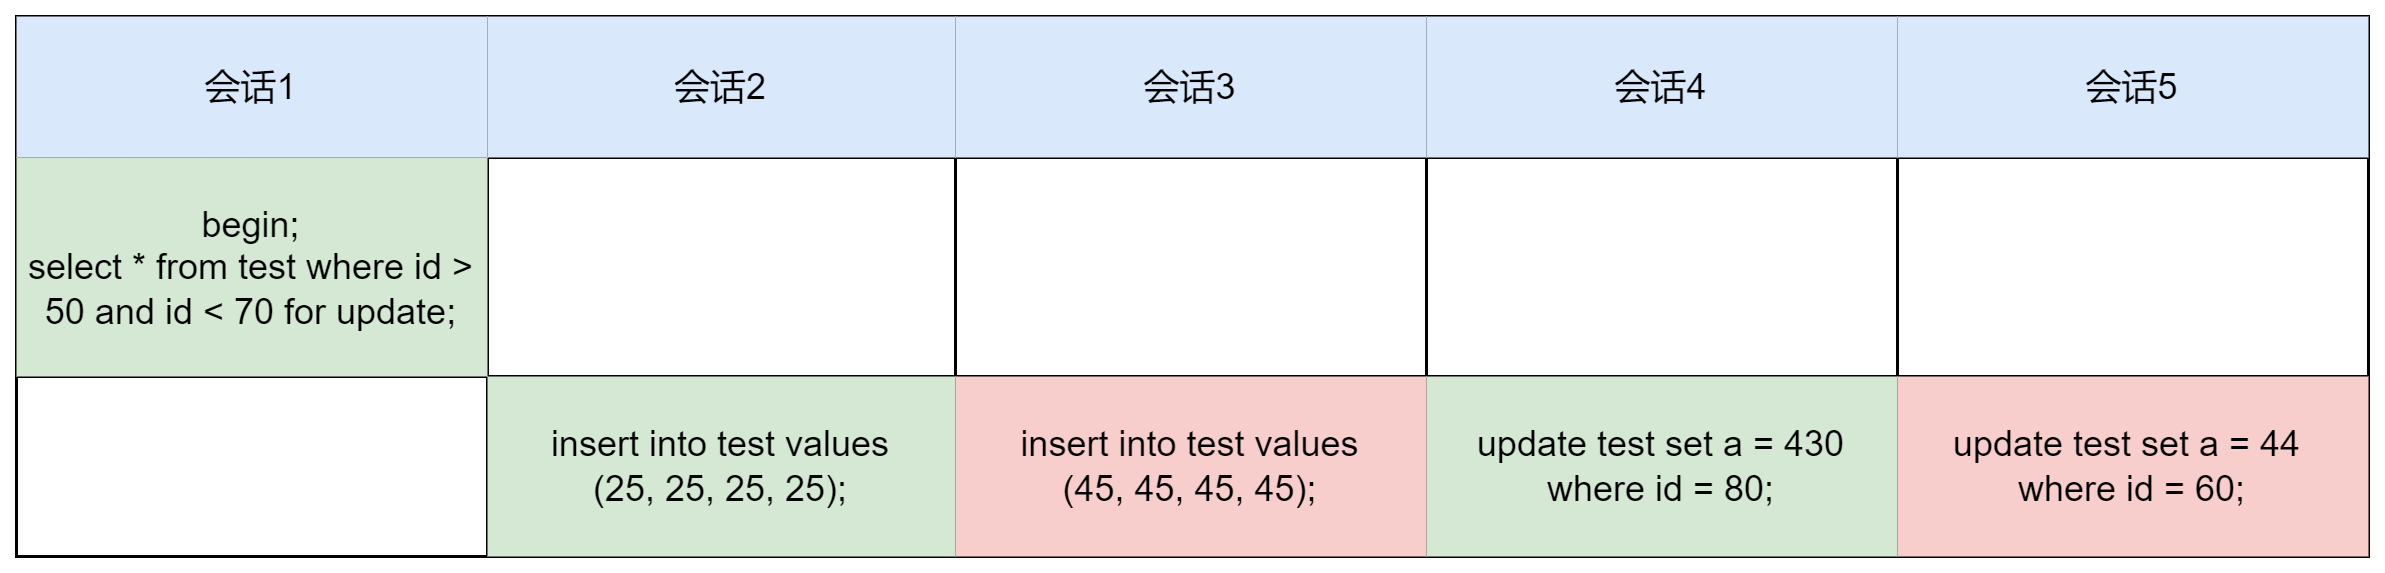

The diagram above was exported from draw.io. Its source (the exported page's mxGraphModel, read from the mxfile embedded in the PNG):
<mxGraphModel dx="942" dy="518" grid="1" gridSize="10" guides="1" tooltips="1" connect="1" arrows="1" fold="1" page="1" pageScale="1" pageWidth="827" pageHeight="1169" math="0" shadow="0">
  <root>
    <mxCell id="0" />
    <mxCell id="1" parent="0" />
    <mxCell id="M1R1GfSwchSjPaVKC59i-1" value="" style="shape=table;html=1;whiteSpace=wrap;startSize=0;container=1;collapsible=0;childLayout=tableLayout;" parent="1" vertex="1">
      <mxGeometry x="22" y="110" width="784" height="180" as="geometry" />
    </mxCell>
    <mxCell id="M1R1GfSwchSjPaVKC59i-2" value="" style="shape=tableRow;horizontal=0;startSize=0;swimlaneHead=0;swimlaneBody=0;top=0;left=0;bottom=0;right=0;collapsible=0;dropTarget=0;fillColor=none;points=[[0,0.5],[1,0.5]];portConstraint=eastwest;" parent="M1R1GfSwchSjPaVKC59i-1" vertex="1">
      <mxGeometry width="784" height="47" as="geometry" />
    </mxCell>
    <mxCell id="M1R1GfSwchSjPaVKC59i-3" value="会话1" style="shape=partialRectangle;html=1;whiteSpace=wrap;connectable=0;fillColor=#dae8fc;top=0;left=0;bottom=0;right=0;overflow=hidden;strokeColor=#6c8ebf;" parent="M1R1GfSwchSjPaVKC59i-2" vertex="1">
      <mxGeometry width="157" height="47" as="geometry">
        <mxRectangle width="157" height="47" as="alternateBounds" />
      </mxGeometry>
    </mxCell>
    <mxCell id="M1R1GfSwchSjPaVKC59i-4" value="会话2" style="shape=partialRectangle;html=1;whiteSpace=wrap;connectable=0;fillColor=#dae8fc;top=0;left=0;bottom=0;right=0;overflow=hidden;strokeColor=#6c8ebf;" parent="M1R1GfSwchSjPaVKC59i-2" vertex="1">
      <mxGeometry x="157" width="156" height="47" as="geometry">
        <mxRectangle width="156" height="47" as="alternateBounds" />
      </mxGeometry>
    </mxCell>
    <mxCell id="M1R1GfSwchSjPaVKC59i-5" value="会话3" style="shape=partialRectangle;html=1;whiteSpace=wrap;connectable=0;fillColor=#dae8fc;top=0;left=0;bottom=0;right=0;overflow=hidden;strokeColor=#6c8ebf;" parent="M1R1GfSwchSjPaVKC59i-2" vertex="1">
      <mxGeometry x="313" width="157" height="47" as="geometry">
        <mxRectangle width="157" height="47" as="alternateBounds" />
      </mxGeometry>
    </mxCell>
    <mxCell id="M1R1GfSwchSjPaVKC59i-14" value="会话4" style="shape=partialRectangle;html=1;whiteSpace=wrap;connectable=0;fillColor=#dae8fc;top=0;left=0;bottom=0;right=0;overflow=hidden;strokeColor=#6c8ebf;" parent="M1R1GfSwchSjPaVKC59i-2" vertex="1">
      <mxGeometry x="470" width="157" height="47" as="geometry">
        <mxRectangle width="157" height="47" as="alternateBounds" />
      </mxGeometry>
    </mxCell>
    <mxCell id="M1R1GfSwchSjPaVKC59i-20" value="会话5" style="shape=partialRectangle;html=1;whiteSpace=wrap;connectable=0;fillColor=#dae8fc;top=0;left=0;bottom=0;right=0;overflow=hidden;strokeColor=#6c8ebf;" parent="M1R1GfSwchSjPaVKC59i-2" vertex="1">
      <mxGeometry x="627" width="157" height="47" as="geometry">
        <mxRectangle width="157" height="47" as="alternateBounds" />
      </mxGeometry>
    </mxCell>
    <mxCell id="M1R1GfSwchSjPaVKC59i-6" value="" style="shape=tableRow;horizontal=0;startSize=0;swimlaneHead=0;swimlaneBody=0;top=0;left=0;bottom=0;right=0;collapsible=0;dropTarget=0;fillColor=none;points=[[0,0.5],[1,0.5]];portConstraint=eastwest;" parent="M1R1GfSwchSjPaVKC59i-1" vertex="1">
      <mxGeometry y="47" width="784" height="73" as="geometry" />
    </mxCell>
    <mxCell id="M1R1GfSwchSjPaVKC59i-7" value="begin;&lt;br&gt;select * from test where id &amp;gt; 50 and id &amp;lt; 70 for update;" style="shape=partialRectangle;html=1;whiteSpace=wrap;connectable=0;fillColor=#d5e8d4;top=0;left=0;bottom=0;right=0;overflow=hidden;strokeColor=#82b366;" parent="M1R1GfSwchSjPaVKC59i-6" vertex="1">
      <mxGeometry width="157" height="73" as="geometry">
        <mxRectangle width="157" height="73" as="alternateBounds" />
      </mxGeometry>
    </mxCell>
    <mxCell id="M1R1GfSwchSjPaVKC59i-8" value="" style="shape=partialRectangle;html=1;whiteSpace=wrap;connectable=0;fillColor=none;top=0;left=0;bottom=0;right=0;overflow=hidden;" parent="M1R1GfSwchSjPaVKC59i-6" vertex="1">
      <mxGeometry x="157" width="156" height="73" as="geometry">
        <mxRectangle width="156" height="73" as="alternateBounds" />
      </mxGeometry>
    </mxCell>
    <mxCell id="M1R1GfSwchSjPaVKC59i-9" value="" style="shape=partialRectangle;html=1;whiteSpace=wrap;connectable=0;fillColor=none;top=0;left=0;bottom=0;right=0;overflow=hidden;" parent="M1R1GfSwchSjPaVKC59i-6" vertex="1">
      <mxGeometry x="313" width="157" height="73" as="geometry">
        <mxRectangle width="157" height="73" as="alternateBounds" />
      </mxGeometry>
    </mxCell>
    <mxCell id="M1R1GfSwchSjPaVKC59i-15" style="shape=partialRectangle;html=1;whiteSpace=wrap;connectable=0;fillColor=none;top=0;left=0;bottom=0;right=0;overflow=hidden;" parent="M1R1GfSwchSjPaVKC59i-6" vertex="1">
      <mxGeometry x="470" width="157" height="73" as="geometry">
        <mxRectangle width="157" height="73" as="alternateBounds" />
      </mxGeometry>
    </mxCell>
    <mxCell id="M1R1GfSwchSjPaVKC59i-21" style="shape=partialRectangle;html=1;whiteSpace=wrap;connectable=0;fillColor=none;top=0;left=0;bottom=0;right=0;overflow=hidden;" parent="M1R1GfSwchSjPaVKC59i-6" vertex="1">
      <mxGeometry x="627" width="157" height="73" as="geometry">
        <mxRectangle width="157" height="73" as="alternateBounds" />
      </mxGeometry>
    </mxCell>
    <mxCell id="M1R1GfSwchSjPaVKC59i-10" value="" style="shape=tableRow;horizontal=0;startSize=0;swimlaneHead=0;swimlaneBody=0;top=0;left=0;bottom=0;right=0;collapsible=0;dropTarget=0;fillColor=none;points=[[0,0.5],[1,0.5]];portConstraint=eastwest;" parent="M1R1GfSwchSjPaVKC59i-1" vertex="1">
      <mxGeometry y="120" width="784" height="60" as="geometry" />
    </mxCell>
    <mxCell id="M1R1GfSwchSjPaVKC59i-11" value="" style="shape=partialRectangle;html=1;whiteSpace=wrap;connectable=0;fillColor=none;top=0;left=0;bottom=0;right=0;overflow=hidden;" parent="M1R1GfSwchSjPaVKC59i-10" vertex="1">
      <mxGeometry width="157" height="60" as="geometry">
        <mxRectangle width="157" height="60" as="alternateBounds" />
      </mxGeometry>
    </mxCell>
    <mxCell id="M1R1GfSwchSjPaVKC59i-12" value="insert into test values&lt;br&gt;(25, 25, 25, 25);" style="shape=partialRectangle;html=1;whiteSpace=wrap;connectable=0;fillColor=#d5e8d4;top=0;left=0;bottom=0;right=0;overflow=hidden;strokeColor=#82b366;" parent="M1R1GfSwchSjPaVKC59i-10" vertex="1">
      <mxGeometry x="157" width="156" height="60" as="geometry">
        <mxRectangle width="156" height="60" as="alternateBounds" />
      </mxGeometry>
    </mxCell>
    <mxCell id="M1R1GfSwchSjPaVKC59i-13" value="insert into test values&lt;br&gt;(45, 45, 45, 45);" style="shape=partialRectangle;html=1;whiteSpace=wrap;connectable=0;fillColor=#f8cecc;top=0;left=0;bottom=0;right=0;overflow=hidden;pointerEvents=1;strokeColor=#b85450;" parent="M1R1GfSwchSjPaVKC59i-10" vertex="1">
      <mxGeometry x="313" width="157" height="60" as="geometry">
        <mxRectangle width="157" height="60" as="alternateBounds" />
      </mxGeometry>
    </mxCell>
    <mxCell id="M1R1GfSwchSjPaVKC59i-16" value="update test set a = 430 where id = 80;" style="shape=partialRectangle;html=1;whiteSpace=wrap;connectable=0;fillColor=#d5e8d4;top=0;left=0;bottom=0;right=0;overflow=hidden;pointerEvents=1;strokeColor=#82b366;" parent="M1R1GfSwchSjPaVKC59i-10" vertex="1">
      <mxGeometry x="470" width="157" height="60" as="geometry">
        <mxRectangle width="157" height="60" as="alternateBounds" />
      </mxGeometry>
    </mxCell>
    <mxCell id="M1R1GfSwchSjPaVKC59i-22" value="update test set a = 44 &lt;br&gt;where id = 60;" style="shape=partialRectangle;html=1;whiteSpace=wrap;connectable=0;fillColor=#f8cecc;top=0;left=0;bottom=0;right=0;overflow=hidden;pointerEvents=1;strokeColor=#b85450;" parent="M1R1GfSwchSjPaVKC59i-10" vertex="1">
      <mxGeometry x="627" width="157" height="60" as="geometry">
        <mxRectangle width="157" height="60" as="alternateBounds" />
      </mxGeometry>
    </mxCell>
  </root>
</mxGraphModel>